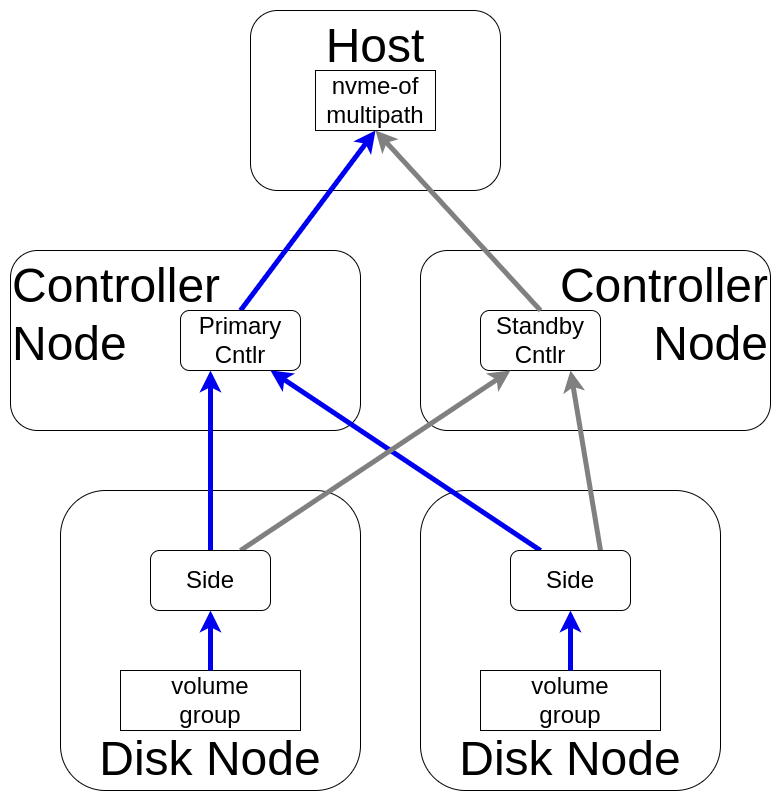

The diagram above was exported from draw.io. Its source (the exported page's mxGraphModel, read from the mxfile embedded in the PNG):
<mxGraphModel dx="2894" dy="553" grid="1" gridSize="10" guides="1" tooltips="1" connect="1" arrows="1" fold="1" page="1" pageScale="1" pageWidth="850" pageHeight="1100" math="0" shadow="0">
  <root>
    <mxCell id="0" />
    <mxCell id="1" parent="0" />
    <mxCell id="_eN2eRytuY5HOjW8xUVx-24" value="&lt;span style=&quot;font-size: 48px;&quot;&gt;Host&lt;/span&gt;" style="rounded=1;whiteSpace=wrap;html=1;verticalAlign=top;" parent="1" vertex="1">
      <mxGeometry x="-1400" y="350" width="250" height="180" as="geometry" />
    </mxCell>
    <mxCell id="_eN2eRytuY5HOjW8xUVx-20" value="&lt;span style=&quot;font-size: 48px;&quot;&gt;Disk Node&lt;/span&gt;" style="rounded=1;whiteSpace=wrap;html=1;verticalAlign=bottom;" parent="1" vertex="1">
      <mxGeometry x="-1230" y="830" width="300" height="300" as="geometry" />
    </mxCell>
    <mxCell id="_eN2eRytuY5HOjW8xUVx-9" value="&lt;span style=&quot;font-size: 48px;&quot;&gt;Disk Node&lt;/span&gt;" style="rounded=1;whiteSpace=wrap;html=1;verticalAlign=bottom;" parent="1" vertex="1">
      <mxGeometry x="-1590" y="830" width="300" height="300" as="geometry" />
    </mxCell>
    <mxCell id="_eN2eRytuY5HOjW8xUVx-2" value="&lt;span style=&quot;font-size: 48px;&quot;&gt;Controller&lt;/span&gt;&lt;div&gt;&lt;span style=&quot;font-size: 48px;&quot;&gt;Node&lt;/span&gt;&lt;/div&gt;" style="rounded=1;whiteSpace=wrap;html=1;verticalAlign=top;align=right;" parent="1" vertex="1">
      <mxGeometry x="-1230" y="590" width="350" height="180" as="geometry" />
    </mxCell>
    <mxCell id="EY1AygsK8ue7XBORGufe-9" value="&lt;span style=&quot;font-size: 48px;&quot;&gt;Controller&lt;/span&gt;&lt;div&gt;&lt;span style=&quot;font-size: 48px;&quot;&gt;Node&lt;/span&gt;&lt;/div&gt;" style="rounded=1;whiteSpace=wrap;html=1;verticalAlign=top;align=left;" parent="1" vertex="1">
      <mxGeometry x="-1640" y="590" width="350" height="180" as="geometry" />
    </mxCell>
    <mxCell id="VXYyYXyg9Wci2ReQUuq8-24" value="" style="endArrow=classic;html=1;rounded=0;strokeWidth=5;strokeColor=#0000f0;exitX=0.5;exitY=0;exitDx=0;exitDy=0;entryX=0.5;entryY=1;entryDx=0;entryDy=0;" parent="1" source="EY1AygsK8ue7XBORGufe-1" target="_eN2eRytuY5HOjW8xUVx-25" edge="1">
      <mxGeometry width="50" height="50" relative="1" as="geometry">
        <mxPoint x="-1515" y="630" as="sourcePoint" />
        <mxPoint x="-1515" y="530" as="targetPoint" />
      </mxGeometry>
    </mxCell>
    <mxCell id="EY1AygsK8ue7XBORGufe-1" value="&lt;span style=&quot;font-size: 24px;&quot;&gt;Primary&lt;/span&gt;&lt;div&gt;&lt;span style=&quot;font-size: 24px;&quot;&gt;Cntlr&lt;/span&gt;&lt;/div&gt;" style="rounded=1;whiteSpace=wrap;html=1;" parent="1" vertex="1">
      <mxGeometry x="-1470" y="650" width="120" height="60" as="geometry" />
    </mxCell>
    <mxCell id="Up5wacPCp2b7H6_Vycar-3" value="&lt;span style=&quot;font-size: 24px;&quot;&gt;Standby&lt;/span&gt;&lt;div&gt;&lt;span style=&quot;font-size: 24px;&quot;&gt;Cntlr&lt;/span&gt;&lt;/div&gt;" style="rounded=1;whiteSpace=wrap;html=1;" parent="1" vertex="1">
      <mxGeometry x="-1170" y="650" width="120" height="60" as="geometry" />
    </mxCell>
    <mxCell id="Up5wacPCp2b7H6_Vycar-9" value="" style="endArrow=classic;html=1;rounded=0;strokeWidth=5;strokeColor=#808080;exitX=0.5;exitY=0;exitDx=0;exitDy=0;entryX=0.5;entryY=1;entryDx=0;entryDy=0;" parent="1" source="Up5wacPCp2b7H6_Vycar-3" target="_eN2eRytuY5HOjW8xUVx-25" edge="1">
      <mxGeometry width="50" height="50" relative="1" as="geometry">
        <mxPoint x="-1145" y="660" as="sourcePoint" />
        <mxPoint x="-975" y="530" as="targetPoint" />
      </mxGeometry>
    </mxCell>
    <mxCell id="Up5wacPCp2b7H6_Vycar-11" value="" style="endArrow=classic;html=1;rounded=0;strokeWidth=5;strokeColor=#0000f0;entryX=0.25;entryY=1;entryDx=0;entryDy=0;" parent="1" source="_eN2eRytuY5HOjW8xUVx-12" target="EY1AygsK8ue7XBORGufe-1" edge="1">
      <mxGeometry width="50" height="50" relative="1" as="geometry">
        <mxPoint x="-1545" y="830" as="sourcePoint" />
        <mxPoint x="-1505" y="540" as="targetPoint" />
      </mxGeometry>
    </mxCell>
    <mxCell id="Up5wacPCp2b7H6_Vycar-14" value="" style="endArrow=classic;html=1;rounded=0;strokeWidth=5;strokeColor=#0000f0;entryX=0.75;entryY=1;entryDx=0;entryDy=0;exitX=0.25;exitY=0;exitDx=0;exitDy=0;" parent="1" source="_eN2eRytuY5HOjW8xUVx-22" target="EY1AygsK8ue7XBORGufe-1" edge="1">
      <mxGeometry width="50" height="50" relative="1" as="geometry">
        <mxPoint x="-1485" y="830" as="sourcePoint" />
        <mxPoint x="-1535" y="720" as="targetPoint" />
      </mxGeometry>
    </mxCell>
    <mxCell id="Up5wacPCp2b7H6_Vycar-21" value="" style="endArrow=classic;html=1;rounded=0;strokeWidth=5;strokeColor=#808080;entryX=0.25;entryY=1;entryDx=0;entryDy=0;exitX=0.75;exitY=0;exitDx=0;exitDy=0;" parent="1" source="_eN2eRytuY5HOjW8xUVx-12" target="Up5wacPCp2b7H6_Vycar-3" edge="1">
      <mxGeometry width="50" height="50" relative="1" as="geometry">
        <mxPoint x="-1000" y="830" as="sourcePoint" />
        <mxPoint x="-1000" y="710" as="targetPoint" />
      </mxGeometry>
    </mxCell>
    <mxCell id="Up5wacPCp2b7H6_Vycar-22" value="" style="endArrow=classic;html=1;rounded=0;strokeWidth=5;strokeColor=#808080;entryX=0.75;entryY=1;entryDx=0;entryDy=0;exitX=0.75;exitY=0;exitDx=0;exitDy=0;" parent="1" source="_eN2eRytuY5HOjW8xUVx-22" target="Up5wacPCp2b7H6_Vycar-3" edge="1">
      <mxGeometry width="50" height="50" relative="1" as="geometry">
        <mxPoint x="-940" y="830" as="sourcePoint" />
        <mxPoint x="-940" y="710" as="targetPoint" />
      </mxGeometry>
    </mxCell>
    <mxCell id="_eN2eRytuY5HOjW8xUVx-10" value="&lt;span style=&quot;font-size: 24px;&quot;&gt;volume&lt;/span&gt;&lt;div&gt;&lt;span style=&quot;font-size: 24px;&quot;&gt;group&lt;/span&gt;&lt;/div&gt;" style="rounded=0;whiteSpace=wrap;html=1;" parent="1" vertex="1">
      <mxGeometry x="-1530" y="1010" width="180" height="60" as="geometry" />
    </mxCell>
    <mxCell id="_eN2eRytuY5HOjW8xUVx-12" value="&lt;span style=&quot;font-size: 24px;&quot;&gt;Side&lt;/span&gt;" style="rounded=1;whiteSpace=wrap;html=1;" parent="1" vertex="1">
      <mxGeometry x="-1500" y="890" width="120" height="60" as="geometry" />
    </mxCell>
    <mxCell id="_eN2eRytuY5HOjW8xUVx-16" value="" style="endArrow=classic;html=1;rounded=0;strokeWidth=5;strokeColor=#0000f0;exitX=0.5;exitY=0;exitDx=0;exitDy=0;entryX=0.5;entryY=1;entryDx=0;entryDy=0;" parent="1" source="_eN2eRytuY5HOjW8xUVx-10" target="_eN2eRytuY5HOjW8xUVx-12" edge="1">
      <mxGeometry width="50" height="50" relative="1" as="geometry">
        <mxPoint x="-1505" y="660" as="sourcePoint" />
        <mxPoint x="-1505" y="600" as="targetPoint" />
      </mxGeometry>
    </mxCell>
    <mxCell id="_eN2eRytuY5HOjW8xUVx-21" value="&lt;span style=&quot;font-size: 24px;&quot;&gt;volume&lt;/span&gt;&lt;div&gt;&lt;span style=&quot;font-size: 24px;&quot;&gt;group&lt;/span&gt;&lt;/div&gt;" style="rounded=0;whiteSpace=wrap;html=1;" parent="1" vertex="1">
      <mxGeometry x="-1170" y="1010" width="180" height="60" as="geometry" />
    </mxCell>
    <mxCell id="_eN2eRytuY5HOjW8xUVx-22" value="&lt;span style=&quot;font-size: 24px;&quot;&gt;Side&lt;/span&gt;" style="rounded=1;whiteSpace=wrap;html=1;" parent="1" vertex="1">
      <mxGeometry x="-1140" y="890" width="120" height="60" as="geometry" />
    </mxCell>
    <mxCell id="_eN2eRytuY5HOjW8xUVx-23" value="" style="endArrow=classic;html=1;rounded=0;strokeWidth=5;strokeColor=#0000f0;exitX=0.5;exitY=0;exitDx=0;exitDy=0;entryX=0.5;entryY=1;entryDx=0;entryDy=0;" parent="1" source="_eN2eRytuY5HOjW8xUVx-21" target="_eN2eRytuY5HOjW8xUVx-22" edge="1">
      <mxGeometry width="50" height="50" relative="1" as="geometry">
        <mxPoint x="-1145" y="660" as="sourcePoint" />
        <mxPoint x="-1145" y="600" as="targetPoint" />
      </mxGeometry>
    </mxCell>
    <mxCell id="_eN2eRytuY5HOjW8xUVx-25" value="&lt;span style=&quot;font-size: 24px;&quot;&gt;nvme-of&lt;/span&gt;&lt;div&gt;&lt;span style=&quot;font-size: 24px;&quot;&gt;multipath&lt;/span&gt;&lt;/div&gt;" style="rounded=0;whiteSpace=wrap;html=1;" parent="1" vertex="1">
      <mxGeometry x="-1335" y="410" width="120" height="60" as="geometry" />
    </mxCell>
  </root>
</mxGraphModel>